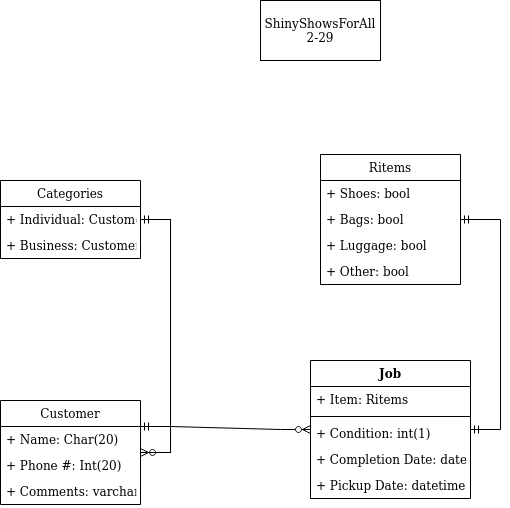

The diagram above was exported from draw.io. Its source (the exported page's mxGraphModel, read from the mxfile embedded in the PNG):
<mxGraphModel dx="1102" dy="581" grid="1" gridSize="10" guides="1" tooltips="1" connect="1" arrows="1" fold="1" page="1" pageScale="1" pageWidth="850" pageHeight="1100" math="0" shadow="0">
  <root>
    <mxCell id="0" />
    <mxCell id="1" parent="0" />
    <mxCell id="cUL10shuXfswuSf686uR-9" value="Categories" style="swimlane;fontStyle=0;childLayout=stackLayout;horizontal=1;startSize=26;fillColor=none;horizontalStack=0;resizeParent=1;resizeParentMax=0;resizeLast=0;collapsible=1;marginBottom=0;" vertex="1" parent="1">
      <mxGeometry x="90" y="220" width="140" height="78" as="geometry" />
    </mxCell>
    <mxCell id="cUL10shuXfswuSf686uR-10" value="+ Individual: Customer" style="text;strokeColor=none;fillColor=none;align=left;verticalAlign=top;spacingLeft=4;spacingRight=4;overflow=hidden;rotatable=0;points=[[0,0.5],[1,0.5]];portConstraint=eastwest;" vertex="1" parent="cUL10shuXfswuSf686uR-9">
      <mxGeometry y="26" width="140" height="26" as="geometry" />
    </mxCell>
    <mxCell id="cUL10shuXfswuSf686uR-11" value="+ Business: Customer" style="text;strokeColor=none;fillColor=none;align=left;verticalAlign=top;spacingLeft=4;spacingRight=4;overflow=hidden;rotatable=0;points=[[0,0.5],[1,0.5]];portConstraint=eastwest;" vertex="1" parent="cUL10shuXfswuSf686uR-9">
      <mxGeometry y="52" width="140" height="26" as="geometry" />
    </mxCell>
    <mxCell id="cUL10shuXfswuSf686uR-13" value="Customer" style="swimlane;fontStyle=0;childLayout=stackLayout;horizontal=1;startSize=26;fillColor=none;horizontalStack=0;resizeParent=1;resizeParentMax=0;resizeLast=0;collapsible=1;marginBottom=0;" vertex="1" parent="1">
      <mxGeometry x="90" y="440" width="140" height="104" as="geometry" />
    </mxCell>
    <mxCell id="cUL10shuXfswuSf686uR-14" value="+ Name: Char(20)" style="text;strokeColor=none;fillColor=none;align=left;verticalAlign=top;spacingLeft=4;spacingRight=4;overflow=hidden;rotatable=0;points=[[0,0.5],[1,0.5]];portConstraint=eastwest;" vertex="1" parent="cUL10shuXfswuSf686uR-13">
      <mxGeometry y="26" width="140" height="26" as="geometry" />
    </mxCell>
    <mxCell id="cUL10shuXfswuSf686uR-15" value="+ Phone #: Int(20)" style="text;strokeColor=none;fillColor=none;align=left;verticalAlign=top;spacingLeft=4;spacingRight=4;overflow=hidden;rotatable=0;points=[[0,0.5],[1,0.5]];portConstraint=eastwest;" vertex="1" parent="cUL10shuXfswuSf686uR-13">
      <mxGeometry y="52" width="140" height="26" as="geometry" />
    </mxCell>
    <mxCell id="cUL10shuXfswuSf686uR-16" value="+ Comments: varchar()" style="text;strokeColor=none;fillColor=none;align=left;verticalAlign=top;spacingLeft=4;spacingRight=4;overflow=hidden;rotatable=0;points=[[0,0.5],[1,0.5]];portConstraint=eastwest;" vertex="1" parent="cUL10shuXfswuSf686uR-13">
      <mxGeometry y="78" width="140" height="26" as="geometry" />
    </mxCell>
    <mxCell id="cUL10shuXfswuSf686uR-17" value="Job" style="swimlane;fontStyle=1;align=center;verticalAlign=top;childLayout=stackLayout;horizontal=1;startSize=26;horizontalStack=0;resizeParent=1;resizeParentMax=0;resizeLast=0;collapsible=1;marginBottom=0;" vertex="1" parent="1">
      <mxGeometry x="400" y="400" width="160" height="138" as="geometry">
        <mxRectangle x="490" y="260" width="50" height="26" as="alternateBounds" />
      </mxGeometry>
    </mxCell>
    <mxCell id="cUL10shuXfswuSf686uR-18" value="+ Item: Ritems" style="text;strokeColor=none;fillColor=none;align=left;verticalAlign=top;spacingLeft=4;spacingRight=4;overflow=hidden;rotatable=0;points=[[0,0.5],[1,0.5]];portConstraint=eastwest;" vertex="1" parent="cUL10shuXfswuSf686uR-17">
      <mxGeometry y="26" width="160" height="26" as="geometry" />
    </mxCell>
    <mxCell id="cUL10shuXfswuSf686uR-19" value="" style="line;strokeWidth=1;fillColor=none;align=left;verticalAlign=middle;spacingTop=-1;spacingLeft=3;spacingRight=3;rotatable=0;labelPosition=right;points=[];portConstraint=eastwest;" vertex="1" parent="cUL10shuXfswuSf686uR-17">
      <mxGeometry y="52" width="160" height="8" as="geometry" />
    </mxCell>
    <mxCell id="cUL10shuXfswuSf686uR-20" value="+ Condition: int(1)" style="text;strokeColor=none;fillColor=none;align=left;verticalAlign=top;spacingLeft=4;spacingRight=4;overflow=hidden;rotatable=0;points=[[0,0.5],[1,0.5]];portConstraint=eastwest;" vertex="1" parent="cUL10shuXfswuSf686uR-17">
      <mxGeometry y="60" width="160" height="26" as="geometry" />
    </mxCell>
    <mxCell id="cUL10shuXfswuSf686uR-22" value="+ Completion Date: datetime" style="text;strokeColor=none;fillColor=none;align=left;verticalAlign=top;spacingLeft=4;spacingRight=4;overflow=hidden;rotatable=0;points=[[0,0.5],[1,0.5]];portConstraint=eastwest;" vertex="1" parent="cUL10shuXfswuSf686uR-17">
      <mxGeometry y="86" width="160" height="26" as="geometry" />
    </mxCell>
    <mxCell id="cUL10shuXfswuSf686uR-23" value="+ Pickup Date: datetime" style="text;strokeColor=none;fillColor=none;align=left;verticalAlign=top;spacingLeft=4;spacingRight=4;overflow=hidden;rotatable=0;points=[[0,0.5],[1,0.5]];portConstraint=eastwest;" vertex="1" parent="cUL10shuXfswuSf686uR-17">
      <mxGeometry y="112" width="160" height="26" as="geometry" />
    </mxCell>
    <mxCell id="cUL10shuXfswuSf686uR-27" value="Ritems" style="swimlane;fontStyle=0;childLayout=stackLayout;horizontal=1;startSize=26;fillColor=none;horizontalStack=0;resizeParent=1;resizeParentMax=0;resizeLast=0;collapsible=1;marginBottom=0;" vertex="1" parent="1">
      <mxGeometry x="410" y="194" width="140" height="130" as="geometry" />
    </mxCell>
    <mxCell id="cUL10shuXfswuSf686uR-28" value="+ Shoes: bool" style="text;strokeColor=none;fillColor=none;align=left;verticalAlign=top;spacingLeft=4;spacingRight=4;overflow=hidden;rotatable=0;points=[[0,0.5],[1,0.5]];portConstraint=eastwest;" vertex="1" parent="cUL10shuXfswuSf686uR-27">
      <mxGeometry y="26" width="140" height="26" as="geometry" />
    </mxCell>
    <mxCell id="cUL10shuXfswuSf686uR-29" value="+ Bags: bool" style="text;strokeColor=none;fillColor=none;align=left;verticalAlign=top;spacingLeft=4;spacingRight=4;overflow=hidden;rotatable=0;points=[[0,0.5],[1,0.5]];portConstraint=eastwest;" vertex="1" parent="cUL10shuXfswuSf686uR-27">
      <mxGeometry y="52" width="140" height="26" as="geometry" />
    </mxCell>
    <mxCell id="cUL10shuXfswuSf686uR-30" value="+ Luggage: bool" style="text;strokeColor=none;fillColor=none;align=left;verticalAlign=top;spacingLeft=4;spacingRight=4;overflow=hidden;rotatable=0;points=[[0,0.5],[1,0.5]];portConstraint=eastwest;" vertex="1" parent="cUL10shuXfswuSf686uR-27">
      <mxGeometry y="78" width="140" height="26" as="geometry" />
    </mxCell>
    <mxCell id="cUL10shuXfswuSf686uR-31" value="+ Other: bool" style="text;strokeColor=none;fillColor=none;align=left;verticalAlign=top;spacingLeft=4;spacingRight=4;overflow=hidden;rotatable=0;points=[[0,0.5],[1,0.5]];portConstraint=eastwest;" vertex="1" parent="cUL10shuXfswuSf686uR-27">
      <mxGeometry y="104" width="140" height="26" as="geometry" />
    </mxCell>
    <mxCell id="cUL10shuXfswuSf686uR-34" value="" style="edgeStyle=entityRelationEdgeStyle;fontSize=12;html=1;endArrow=ERzeroToMany;endFill=1;rounded=0;" edge="1" parent="1" source="cUL10shuXfswuSf686uR-9" target="cUL10shuXfswuSf686uR-13">
      <mxGeometry width="100" height="100" relative="1" as="geometry">
        <mxPoint x="180" y="240" as="sourcePoint" />
        <mxPoint x="280" y="140" as="targetPoint" />
      </mxGeometry>
    </mxCell>
    <mxCell id="cUL10shuXfswuSf686uR-35" value="" style="edgeStyle=entityRelationEdgeStyle;fontSize=12;html=1;endArrow=ERmandOne;rounded=0;" edge="1" parent="1" source="cUL10shuXfswuSf686uR-13" target="cUL10shuXfswuSf686uR-9">
      <mxGeometry width="100" height="100" relative="1" as="geometry">
        <mxPoint x="370" y="320" as="sourcePoint" />
        <mxPoint x="190" y="90" as="targetPoint" />
      </mxGeometry>
    </mxCell>
    <mxCell id="cUL10shuXfswuSf686uR-38" value="" style="edgeStyle=entityRelationEdgeStyle;fontSize=12;html=1;endArrow=ERzeroToMany;startArrow=ERmandOne;rounded=0;exitX=1;exitY=0.25;exitDx=0;exitDy=0;" edge="1" parent="1" source="cUL10shuXfswuSf686uR-13" target="cUL10shuXfswuSf686uR-17">
      <mxGeometry width="100" height="100" relative="1" as="geometry">
        <mxPoint x="290" y="440" as="sourcePoint" />
        <mxPoint x="390" y="340" as="targetPoint" />
      </mxGeometry>
    </mxCell>
    <mxCell id="cUL10shuXfswuSf686uR-39" value="" style="edgeStyle=entityRelationEdgeStyle;fontSize=12;html=1;endArrow=ERmandOne;startArrow=ERmandOne;rounded=0;" edge="1" parent="1" source="cUL10shuXfswuSf686uR-17" target="cUL10shuXfswuSf686uR-27">
      <mxGeometry width="100" height="100" relative="1" as="geometry">
        <mxPoint x="370" y="320" as="sourcePoint" />
        <mxPoint x="470" y="220" as="targetPoint" />
      </mxGeometry>
    </mxCell>
    <mxCell id="cUL10shuXfswuSf686uR-40" value="ShinyShowsForAll 2-29" style="rounded=0;whiteSpace=wrap;html=1;" vertex="1" parent="1">
      <mxGeometry x="350" y="40" width="120" height="60" as="geometry" />
    </mxCell>
  </root>
</mxGraphModel>